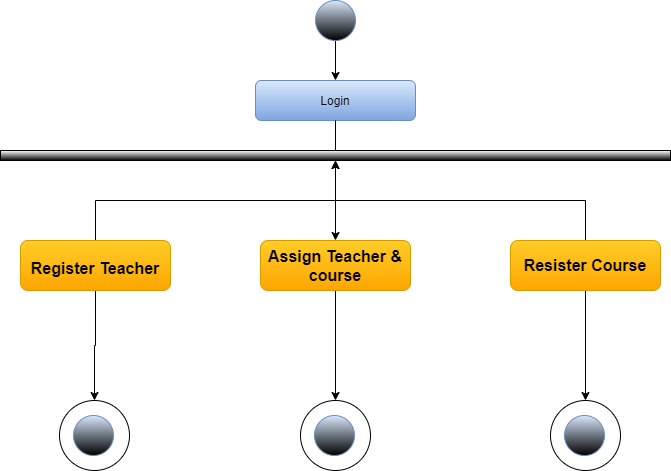

The diagram above was exported from draw.io. Its source (the exported page's mxGraphModel, read from the mxfile embedded in the PNG):
<mxGraphModel dx="868" dy="425" grid="1" gridSize="10" guides="1" tooltips="1" connect="1" arrows="1" fold="1" page="1" pageScale="1" pageWidth="827" pageHeight="1169" math="0" shadow="0">
  <root>
    <mxCell id="0" />
    <mxCell id="1" parent="0" />
    <mxCell id="EFkGjrizNN-lwEP8bnWh-1" value="Login" style="rounded=1;whiteSpace=wrap;html=1;gradientColor=#7ea6e0;fillColor=#dae8fc;strokeColor=#6c8ebf;" vertex="1" parent="1">
      <mxGeometry x="355" y="140" width="160" height="40" as="geometry" />
    </mxCell>
    <mxCell id="EFkGjrizNN-lwEP8bnWh-2" value="" style="edgeStyle=orthogonalEdgeStyle;rounded=0;orthogonalLoop=1;jettySize=auto;html=1;" edge="1" parent="1" source="EFkGjrizNN-lwEP8bnWh-3" target="EFkGjrizNN-lwEP8bnWh-1">
      <mxGeometry relative="1" as="geometry" />
    </mxCell>
    <mxCell id="EFkGjrizNN-lwEP8bnWh-3" value="" style="ellipse;whiteSpace=wrap;html=1;aspect=fixed;fillColor=#dae8fc;strokeColor=#6c8ebf;gradientColor=#000000;" vertex="1" parent="1">
      <mxGeometry x="415" y="60" width="40" height="40" as="geometry" />
    </mxCell>
    <mxCell id="EFkGjrizNN-lwEP8bnWh-4" value="" style="edgeStyle=orthogonalEdgeStyle;rounded=0;orthogonalLoop=1;jettySize=auto;html=1;" edge="1" parent="1" source="EFkGjrizNN-lwEP8bnWh-5" target="EFkGjrizNN-lwEP8bnWh-11">
      <mxGeometry relative="1" as="geometry" />
    </mxCell>
    <mxCell id="EFkGjrizNN-lwEP8bnWh-5" value="" style="rounded=0;whiteSpace=wrap;html=1;gradientColor=#000000;" vertex="1" parent="1">
      <mxGeometry x="100" y="210" width="670" height="10" as="geometry" />
    </mxCell>
    <mxCell id="EFkGjrizNN-lwEP8bnWh-6" value="" style="endArrow=none;html=1;entryX=0.5;entryY=1;entryDx=0;entryDy=0;exitX=0.5;exitY=0;exitDx=0;exitDy=0;" edge="1" parent="1" source="EFkGjrizNN-lwEP8bnWh-5" target="EFkGjrizNN-lwEP8bnWh-1">
      <mxGeometry width="50" height="50" relative="1" as="geometry">
        <mxPoint x="390" y="250" as="sourcePoint" />
        <mxPoint x="440" y="200" as="targetPoint" />
      </mxGeometry>
    </mxCell>
    <mxCell id="EFkGjrizNN-lwEP8bnWh-7" value="" style="edgeStyle=orthogonalEdgeStyle;rounded=0;orthogonalLoop=1;jettySize=auto;html=1;endArrow=classic;endFill=1;" edge="1" parent="1" source="EFkGjrizNN-lwEP8bnWh-9" target="EFkGjrizNN-lwEP8bnWh-5">
      <mxGeometry relative="1" as="geometry" />
    </mxCell>
    <mxCell id="EFkGjrizNN-lwEP8bnWh-8" value="" style="edgeStyle=orthogonalEdgeStyle;rounded=0;orthogonalLoop=1;jettySize=auto;html=1;endArrow=classic;endFill=1;" edge="1" parent="1" source="EFkGjrizNN-lwEP8bnWh-9" target="EFkGjrizNN-lwEP8bnWh-15">
      <mxGeometry relative="1" as="geometry" />
    </mxCell>
    <mxCell id="EFkGjrizNN-lwEP8bnWh-9" value="&lt;h1&gt;&lt;b&gt;&lt;font style=&quot;font-size: 16px&quot;&gt;Register Teacher&lt;/font&gt;&lt;/b&gt;&lt;/h1&gt;" style="rounded=1;whiteSpace=wrap;html=1;gradientColor=#ffa500;fillColor=#ffcd28;strokeColor=#d79b00;" vertex="1" parent="1">
      <mxGeometry x="120" y="300" width="150" height="50" as="geometry" />
    </mxCell>
    <mxCell id="EFkGjrizNN-lwEP8bnWh-10" value="" style="edgeStyle=orthogonalEdgeStyle;rounded=0;orthogonalLoop=1;jettySize=auto;html=1;endArrow=classic;endFill=1;" edge="1" parent="1" source="EFkGjrizNN-lwEP8bnWh-11" target="EFkGjrizNN-lwEP8bnWh-17">
      <mxGeometry relative="1" as="geometry" />
    </mxCell>
    <mxCell id="EFkGjrizNN-lwEP8bnWh-11" value="&lt;font style=&quot;font-size: 16px&quot;&gt;&lt;b&gt;Assign Teacher &amp;amp; course&lt;/b&gt;&lt;/font&gt;" style="rounded=1;whiteSpace=wrap;html=1;gradientColor=#ffa500;fillColor=#ffcd28;strokeColor=#d79b00;" vertex="1" parent="1">
      <mxGeometry x="360" y="300" width="150" height="50" as="geometry" />
    </mxCell>
    <mxCell id="EFkGjrizNN-lwEP8bnWh-12" value="" style="edgeStyle=orthogonalEdgeStyle;rounded=0;orthogonalLoop=1;jettySize=auto;html=1;endArrow=classic;endFill=1;" edge="1" parent="1" source="EFkGjrizNN-lwEP8bnWh-14" target="EFkGjrizNN-lwEP8bnWh-5">
      <mxGeometry relative="1" as="geometry" />
    </mxCell>
    <mxCell id="EFkGjrizNN-lwEP8bnWh-13" value="" style="edgeStyle=orthogonalEdgeStyle;rounded=0;orthogonalLoop=1;jettySize=auto;html=1;endArrow=classic;endFill=1;" edge="1" parent="1" source="EFkGjrizNN-lwEP8bnWh-14" target="EFkGjrizNN-lwEP8bnWh-19">
      <mxGeometry relative="1" as="geometry" />
    </mxCell>
    <mxCell id="EFkGjrizNN-lwEP8bnWh-14" value="&lt;b&gt;&lt;font style=&quot;font-size: 16px&quot;&gt;Resister Course&lt;/font&gt;&lt;/b&gt;" style="rounded=1;whiteSpace=wrap;html=1;fillColor=#ffcd28;strokeColor=#d79b00;gradientColor=#ffa500;" vertex="1" parent="1">
      <mxGeometry x="610" y="300" width="150" height="50" as="geometry" />
    </mxCell>
    <mxCell id="EFkGjrizNN-lwEP8bnWh-15" value="" style="ellipse;whiteSpace=wrap;html=1;aspect=fixed;" vertex="1" parent="1">
      <mxGeometry x="159" y="460" width="70" height="70" as="geometry" />
    </mxCell>
    <mxCell id="EFkGjrizNN-lwEP8bnWh-16" value="" style="ellipse;whiteSpace=wrap;html=1;aspect=fixed;fillColor=#dae8fc;strokeColor=#6c8ebf;gradientColor=#000000;" vertex="1" parent="1">
      <mxGeometry x="173" y="475" width="40" height="40" as="geometry" />
    </mxCell>
    <mxCell id="EFkGjrizNN-lwEP8bnWh-17" value="" style="ellipse;whiteSpace=wrap;html=1;aspect=fixed;" vertex="1" parent="1">
      <mxGeometry x="400" y="460" width="70" height="70" as="geometry" />
    </mxCell>
    <mxCell id="EFkGjrizNN-lwEP8bnWh-18" value="" style="ellipse;whiteSpace=wrap;html=1;aspect=fixed;fillColor=#dae8fc;strokeColor=#6c8ebf;gradientColor=#000000;" vertex="1" parent="1">
      <mxGeometry x="414" y="475" width="40" height="40" as="geometry" />
    </mxCell>
    <mxCell id="EFkGjrizNN-lwEP8bnWh-19" value="" style="ellipse;whiteSpace=wrap;html=1;aspect=fixed;" vertex="1" parent="1">
      <mxGeometry x="650" y="460" width="70" height="70" as="geometry" />
    </mxCell>
    <mxCell id="EFkGjrizNN-lwEP8bnWh-20" value="" style="ellipse;whiteSpace=wrap;html=1;aspect=fixed;fillColor=#dae8fc;strokeColor=#6c8ebf;gradientColor=#000000;" vertex="1" parent="1">
      <mxGeometry x="664" y="475" width="40" height="40" as="geometry" />
    </mxCell>
  </root>
</mxGraphModel>